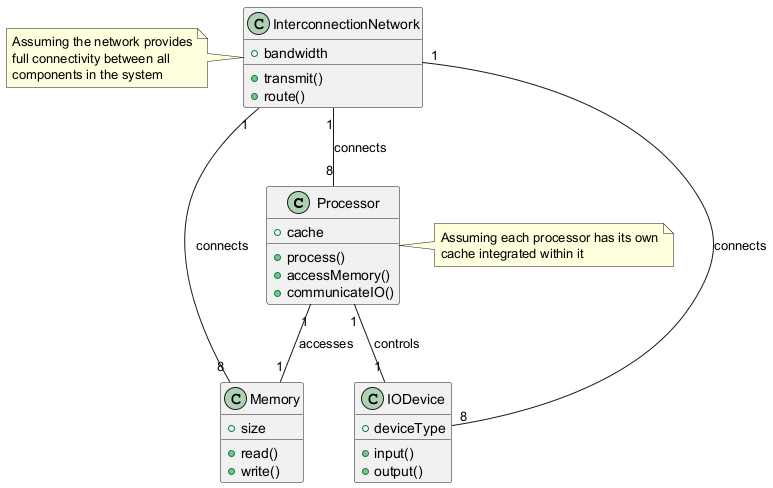

The diagram above was rendered by PlantUML. Its source (embedded in the PNG):
@startuml
class Processor {
  +cache
  +process()
  +accessMemory()
  +communicateIO()
}

class Memory {
  +read()
  +write()
  +size
}

class IODevice {
  +input()
  +output()
  +deviceType
}

class InterconnectionNetwork {
  +transmit()
  +route()
  +bandwidth
}

InterconnectionNetwork "1" -- "8" Processor : connects
InterconnectionNetwork "1" -- "8" Memory : connects
InterconnectionNetwork "1" -- "8" IODevice : connects
Processor "1" -- "1" Memory : accesses
Processor "1" -- "1" IODevice : controls

note right of Processor
  Assuming each processor has its own
  cache integrated within it
end note

note left of InterconnectionNetwork
  Assuming the network provides
  full connectivity between all
  components in the system
end note
@enduml